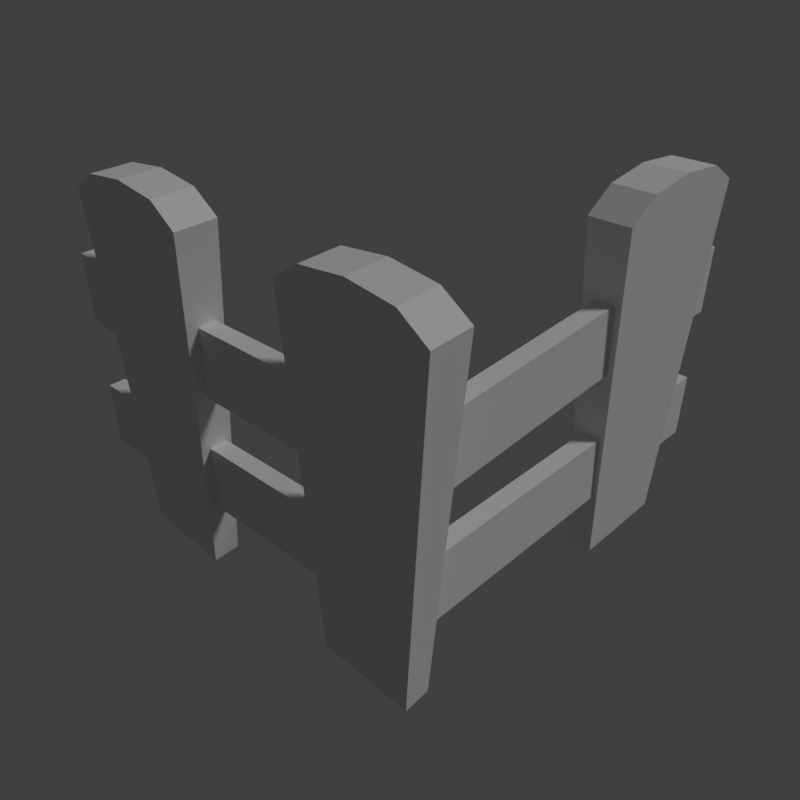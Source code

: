 # Source: fence_corner.blend  (saved by Blender 2.79.0; exported with 4.5.12 LTS)
import bpy
from mathutils import Matrix  # noqa: F401  (used for matrix-valued properties, if any)

bpy.ops.wm.read_factory_settings(use_empty=True)
scene = bpy.context.scene
scene.name = 'Scene'

# ---- collections
col_collection_1 = bpy.data.collections.new('Collection 1'); scene.collection.children.link(col_collection_1)

# ---- materials (node trees are filled in below, after node groups)
mat_fence = bpy.data.materials.new('fence')
mat_fence.alpha_threshold = 0.0
mat_fence.use_transparent_shadow = False
mat_fence.roughness = 0.5
mat_fence.specular_intensity = 0.0
mat_fence.line_color = (0.0, 0.0, 0.0, 1.0)

# ---- material node trees

# ---- world
world_world = bpy.data.worlds.new('World'); scene.world = world_world
world_world.color = (0.05088, 0.05088, 0.05088)
world_world.use_sun_shadow = False
world_world.sun_shadow_jitter_overblur = 0.0
world_world.cycles.sampling_method = 'MANUAL'

# ---- cameras
cam_camera = bpy.data.cameras.new('Camera')
cam_camera.clip_end = 100.0
cam_camera.lens = 35.0
cam_camera.sensor_width = 32.0
cam_camera.sensor_height = 18.0
cam_camera.display_size = 2.0
cam_camera.dof.focus_distance = 0.0
cam_camera.dof.aperture_fstop = 128.0
cam_camera.dof.aperture_blades = 6

# ---- lights
light_hemi = bpy.data.lights.new('Hemi', 'SUN')
light_hemi.transmission_factor = 0.0
light_hemi.angle = 0.1993
light_hemi.energy = 1.0
light_hemi.shadow_buffer_clip_start = 0.5
light_hemi.shadow_soft_size = 0.1
light_hemi.shadow_cascade_max_distance = 1000.0

# ---- meshes
me_fencecornermesh = bpy.data.meshes.new('FenceCornerMesh')
me_fencecornermesh.from_pydata([(-0.6544, -0.02099, 0.6314), (-0.6544, 0.02242, 0.4641), (-0.6544, 0.02242, 0.6314), (-0.9046, -0.04216, 0.8418), (-0.5421, -0.05515, 0.8505), (-0.8454, -0.02806, -0.01444), (-0.6021, -0.03678, -0.008596), (-0.9071, 0.05515, 0.8418), (-0.5446, 0.04503, 0.8505), (-0.8471, 0.03725, -0.01444), (-0.6038, 0.03046, -0.008596), (-0.06096, -0.02099, 0.1822), (-0.06096, 0.02242, 0.1822), (-0.06096, 0.02242, 0.3495), (-0.6038, 0.03046, -0.008596), (-0.6144, 0.04756, 0.8939), (-0.6544, -0.02099, 0.4641), (-0.7258, 0.05009, 0.9046), (-0.8379, 0.05262, 0.8896), (-0.6021, -0.03678, -0.008596), (-0.6113, -0.0519, 0.8939), (-0.7233, -0.04865, 0.9046), (-0.8348, -0.04541, 0.8896), (-0.06096, -0.02099, 0.3495), (-0.03046, 0.8571, -0.008596), (-0.03725, 0.6138, -0.01444), (-0.04503, 0.9163, 0.8505), (-0.05515, 0.5538, 0.8418), (0.03678, 0.8588, -0.008596), (0.02806, 0.6154, -0.01444), (0.05514, 0.9188, 0.8505), (0.04216, 0.5562, 0.8418), (-1.0, 0.02242, 0.4943), (-1.0, -0.02099, 0.6615), (-1.0, 0.02242, 0.6615), (-1.0, -0.02099, 0.4943), (-1.0, 0.02242, 0.1413), (-1.0, 0.02242, 0.3086), (-1.0, -0.02099, 0.1413), (-1.0, -0.02099, 0.3086), (-0.02242, 1.0, 0.4943), (-0.02242, 1.0, 0.6615), (0.02099, 1.0, 0.4943), (0.02099, 1.0, 0.6615), (-0.02242, 1.0, 0.3086), (0.02099, 1.0, 0.1413), (0.02099, 1.0, 0.3086), (-0.02242, 1.0, 0.1413), (-0.03046, 0.8571, -0.008596), (-0.04756, 0.8465, 0.8939), (-0.05009, 0.735, 0.9046), (-0.05262, 0.623, 0.8896), (0.03678, 0.8588, -0.008596), (0.0519, 0.8496, 0.8939), (0.04865, 0.7375, 0.9046), (0.04541, 0.626, 0.8896), (-0.2787, -0.04216, 0.8418), (0.08384, -0.05515, 0.8505), (-0.2195, -0.02806, -0.01444), (0.02382, -0.03678, -0.008596), (-0.2811, 0.05515, 0.8418), (0.08132, 0.04503, 0.8505), (-0.2211, 0.03725, -0.01444), (0.02213, 0.03046, -0.008596), (0.02213, 0.03046, -0.008596), (0.01153, 0.04756, 0.8939), (-0.09991, 0.05009, 0.9046), (-0.2119, 0.05262, 0.8896), (0.02382, -0.03678, -0.008596), (0.01462, -0.0519, 0.8939), (-0.09743, -0.04865, 0.9046), (-0.2089, -0.04541, 0.8896), (0.006239, -0.02099, 0.4837), (0.006239, 0.02242, 0.4837), (0.006239, 0.02242, 0.6509), (0.006239, -0.02099, 0.6509), (-0.04857, 0.02242, 0.1818), (-0.04857, 0.02242, 0.3491), (-0.04857, -0.02099, 0.1818), (-0.04857, -0.02099, 0.3491), (0.02099, 0.6668, 0.5033), (0.02099, 0.6668, 0.6705), (-0.02242, 0.6676, 0.1572), (-0.02242, 0.6668, 0.5033), (-0.02242, 0.6668, 0.6705), (0.02099, 0.6676, 0.1572), (0.02099, 0.6676, 0.3245), (-0.02242, 0.6676, 0.3245), (-0.02242, 1.0, 0.4943), (-0.02242, 1.0, 0.6615), (0.02099, 1.0, 0.4943), (0.02099, 1.0, 0.6615), (-0.02242, 1.0, 0.3086), (0.02099, 1.0, 0.1413), (0.02099, 1.0, 0.3086), (-0.02242, 1.0, 0.1413), (0.02099, 0.006239, 0.4837), (-0.02242, 0.006239, 0.4837), (-0.02242, 0.006239, 0.6509), (0.02099, 0.006239, 0.6509), (-0.02242, -0.01931, 0.1818), (-0.02242, -0.01931, 0.3491), (0.02099, -0.01931, 0.1818), (0.02099, -0.01931, 0.3491)], [], [(32, 34, 2, 1), (32, 1, 16, 35), (8, 4, 6, 10), (3, 7, 9, 5), (22, 3, 5, 19), (18, 14, 9, 7), (22, 18, 7, 3), (36, 37, 13, 12), (12, 13, 23, 11), (36, 12, 11, 38), (21, 22, 19), (20, 21, 19), (4, 20, 19, 6), (17, 14, 18), (72, 75, 0, 16), (74, 2, 0, 75), (15, 14, 17), (8, 10, 14, 15), (21, 17, 18, 22), (20, 15, 17, 21), (4, 8, 15, 20), (78, 79, 23, 11), (77, 13, 23, 79), (55, 51, 27, 31), (51, 48, 25, 27), (55, 31, 29, 52), (31, 27, 25, 29), (26, 30, 28, 24), (2, 34, 33, 0), (16, 0, 33, 35), (13, 37, 39, 23), (11, 23, 39, 38), (33, 34, 32, 35), (39, 37, 36, 38), (43, 42, 40, 41), (46, 45, 47, 44), (54, 55, 52), (53, 54, 52), (30, 53, 52, 28), (50, 48, 51), (49, 48, 50), (26, 24, 48, 49), (54, 50, 51, 55), (53, 49, 50, 54), (30, 26, 49, 53), (61, 57, 59, 63), (56, 60, 62, 58), (71, 56, 58, 68), (67, 64, 62, 60), (71, 67, 60, 56), (70, 71, 68), (69, 70, 68), (57, 69, 68, 59), (66, 64, 67), (65, 64, 66), (61, 63, 64, 65), (70, 66, 67, 71), (69, 65, 66, 70), (57, 61, 65, 69), (1, 73, 72, 16), (1, 2, 74, 73), (12, 76, 78, 11), (12, 13, 77, 76), (97, 98, 84, 83), (97, 83, 80, 96), (100, 101, 87, 82), (100, 82, 85, 102), (90, 91, 81, 80), (89, 84, 81, 91), (93, 94, 86, 85), (92, 87, 86, 94), (83, 88, 90, 80), (83, 84, 89, 88), (82, 95, 93, 85), (82, 87, 92, 95), (84, 98, 99, 81), (80, 81, 99, 96), (87, 101, 103, 86), (85, 86, 103, 102)])
_uv = me_fencecornermesh.uv_layers.new(name='UVMap')
_uv.uv.foreach_set('vector', [0.07926, 0.8888, 0.06695, 0.8292, 0.204, 0.8167, 0.2083, 0.8791, 0.07926, 0.8888, 0.2083, 0.8791, 0.2089, 0.8971, 0.08781, 0.9024, 0.429, 0.7492, 0.3863, 0.7546, 0.3436, 0.4183, 0.3722, 0.4147, 0.2338, 0.7611, 0.1919, 0.7607, 0.2045, 0.4233, 0.2325, 0.4236, 0.2667, 0.7719, 0.2338, 0.7611, 0.2325, 0.4236, 0.3372, 0.4191, 0.1601, 0.7765, 0.1001, 0.4156, 0.2045, 0.4233, 0.1919, 0.7607, 0.2667, 0.7719, 0.2559, 0.8032, 0.2198, 0.7938, 0.2338, 0.7611, 0.4776, 0.4823, 0.48, 0.4183, 0.8738, 0.4147, 0.8715, 0.4787, 0.8874, 0.3585, 0.8874, 0.4266, 0.9564, 0.4266, 0.9564, 0.3585, 0.4776, 0.4823, 0.8715, 0.4787, 0.8715, 0.5006, 0.4884, 0.4989, 0.3112, 0.7742, 0.2667, 0.7719, 0.3372, 0.4191, 0.3562, 0.7686, 0.3112, 0.7742, 0.3372, 0.4191, 0.3863, 0.7546, 0.3562, 0.7686, 0.3372, 0.4191, 0.3436, 0.4183, 0.1115, 0.7778, 0.1001, 0.4156, 0.1601, 0.7765, 0.4991, 0.8986, 0.4974, 0.9674, 0.2037, 0.9674, 0.2089, 0.8971, 0.4969, 0.9849, 0.2026, 0.9848, 0.2037, 0.9674, 0.4974, 0.9674, 0.06433, 0.7691, 0.1001, 0.4156, 0.1115, 0.7778, 0.03641, 0.7492, 0.09371, 0.4147, 0.1001, 0.4156, 0.06433, 0.7691, 0.3112, 0.7742, 0.3093, 0.809, 0.2559, 0.8032, 0.2667, 0.7719, 0.3562, 0.7686, 0.3632, 0.8034, 0.3093, 0.809, 0.3112, 0.7742, 0.3863, 0.7546, 0.4016, 0.7918, 0.3632, 0.8034, 0.3562, 0.7686, 0.4957, 0.6702, 0.4932, 0.7362, 0.4295, 0.7362, 0.432, 0.6702, 0.4932, 0.7534, 0.4295, 0.7534, 0.4295, 0.7362, 0.4932, 0.7362, 0.6598, 0.3722, 0.649, 0.4084, 0.6129, 0.399, 0.6269, 0.3615, 0.5532, 0.3768, 0.4932, 0.01594, 0.5976, 0.02364, 0.585, 0.361, 0.6598, 0.3722, 0.6269, 0.3615, 0.6257, 0.02393, 0.7303, 0.01936, 0.6269, 0.3615, 0.585, 0.361, 0.5976, 0.02364, 0.6257, 0.02393, 0.8221, 0.3495, 0.7794, 0.355, 0.7367, 0.01863, 0.7653, 0.01498, 0.2026, 0.9848, 0.05238, 0.9685, 0.05457, 0.9516, 0.2037, 0.9674, 0.2089, 0.8971, 0.2037, 0.9674, 0.05457, 0.9516, 0.08781, 0.9024, 0.8736, 0.5866, 0.4541, 0.5818, 0.4544, 0.5641, 0.8738, 0.5689, 0.8715, 0.5006, 0.8738, 0.5689, 0.4544, 0.5641, 0.4884, 0.4989, 0.05457, 0.9516, 0.03641, 0.9401, 0.07926, 0.8888, 0.08781, 0.9024, 0.4544, 0.5641, 0.4295, 0.5513, 0.4776, 0.4823, 0.4884, 0.4989, 0.8308, 0.1754, 0.829, 0.1074, 0.8113, 0.1078, 0.8131, 0.1759, 0.903, 0.7391, 0.8797, 0.6758, 0.8916, 0.6604, 0.9277, 0.7299, 0.7043, 0.3745, 0.6598, 0.3722, 0.7303, 0.01936, 0.7493, 0.3689, 0.7043, 0.3745, 0.7303, 0.01936, 0.7794, 0.355, 0.7493, 0.3689, 0.7303, 0.01936, 0.7367, 0.01863, 0.5046, 0.3781, 0.4932, 0.01594, 0.5532, 0.3768, 0.4574, 0.3694, 0.4932, 0.01594, 0.5046, 0.3781, 0.4295, 0.3495, 0.4868, 0.01498, 0.4932, 0.01594, 0.4574, 0.3694, 0.7043, 0.3745, 0.7024, 0.4142, 0.649, 0.4084, 0.6598, 0.3722, 0.7493, 0.3689, 0.7563, 0.4086, 0.7024, 0.4142, 0.7043, 0.3745, 0.7794, 0.355, 0.7947, 0.397, 0.7563, 0.4086, 0.7493, 0.3689, 0.429, 0.3495, 0.3863, 0.355, 0.3436, 0.01863, 0.3722, 0.01498, 0.2338, 0.3615, 0.1919, 0.361, 0.2045, 0.02364, 0.2325, 0.02393, 0.2667, 0.3722, 0.2338, 0.3615, 0.2325, 0.02393, 0.3372, 0.01936, 0.1601, 0.3768, 0.1001, 0.01594, 0.2045, 0.02364, 0.1919, 0.361, 0.2667, 0.3722, 0.2559, 0.4084, 0.2198, 0.399, 0.2338, 0.3615, 0.3112, 0.3745, 0.2667, 0.3722, 0.3372, 0.01936, 0.3562, 0.3689, 0.3112, 0.3745, 0.3372, 0.01936, 0.3863, 0.355, 0.3562, 0.3689, 0.3372, 0.01936, 0.3436, 0.01863, 0.1115, 0.3781, 0.1001, 0.01594, 0.1601, 0.3768, 0.06433, 0.3694, 0.1001, 0.01594, 0.1115, 0.3781, 0.03641, 0.3495, 0.09371, 0.01498, 0.1001, 0.01594, 0.06433, 0.3694, 0.3112, 0.3745, 0.3093, 0.4142, 0.2559, 0.4084, 0.2667, 0.3722, 0.3562, 0.3689, 0.3632, 0.4086, 0.3093, 0.4142, 0.3112, 0.3745, 0.3863, 0.355, 0.4016, 0.397, 0.3632, 0.4086, 0.3562, 0.3689, 0.2083, 0.8791, 0.4988, 0.8807, 0.4991, 0.8986, 0.2089, 0.8971, 0.2083, 0.8791, 0.204, 0.8167, 0.4976, 0.8155, 0.4988, 0.8807, 0.432, 0.6531, 0.4957, 0.6531, 0.4957, 0.6702, 0.432, 0.6702, 0.432, 0.6531, 0.4295, 0.587, 0.4932, 0.587, 0.4957, 0.6531, 0.4988, 0.8807, 0.4976, 0.8155, 0.7912, 0.8144, 0.7893, 0.8823, 0.4988, 0.8807, 0.7893, 0.8823, 0.7892, 0.9001, 0.4991, 0.8986, 0.4957, 0.6531, 0.4932, 0.587, 0.7444, 0.587, 0.7469, 0.6531, 0.4957, 0.6531, 0.7469, 0.6531, 0.7469, 0.6702, 0.4957, 0.6702, 0.829, 0.1074, 0.8308, 0.1754, 0.9664, 0.1754, 0.9646, 0.1074, 0.8308, 0.1931, 0.9664, 0.1931, 0.9664, 0.1754, 0.8308, 0.1754, 0.8797, 0.6758, 0.903, 0.7391, 0.7474, 0.7391, 0.7511, 0.6677, 0.903, 0.7577, 0.7474, 0.7577, 0.7474, 0.7391, 0.903, 0.7391, 0.9646, 0.08969, 0.829, 0.08969, 0.829, 0.1074, 0.9646, 0.1074, 0.9646, 0.08969, 0.9664, 0.02166, 0.8308, 0.02166, 0.829, 0.08969, 0.7525, 0.6511, 0.8916, 0.6604, 0.8797, 0.6758, 0.7511, 0.6677, 0.7525, 0.6511, 0.7542, 0.587, 0.8933, 0.5963, 0.8916, 0.6604, 0.7912, 0.985, 0.4969, 0.9849, 0.4974, 0.9674, 0.7912, 0.9674, 0.7892, 0.9001, 0.7912, 0.9674, 0.4974, 0.9674, 0.4991, 0.8986, 0.7444, 0.7534, 0.4932, 0.7534, 0.4932, 0.7362, 0.7444, 0.7362, 0.7469, 0.6702, 0.7444, 0.7362, 0.4932, 0.7362, 0.4957, 0.6702])
me_fencecornermesh.materials.append(mat_fence)
me_fencecornermesh.use_remesh_preserve_volume = False
me_fencecornermesh.use_remesh_preserve_attributes = False
me_fencecornermesh.use_mirror_vertex_groups = False
me_fencecornermesh.use_paint_bone_selection = False
me_fencecornermesh.use_paint_mask = True
me_fencecornermesh.update()
me_fencecornercollider = bpy.data.meshes.new('FenceCornerCollider')
me_fencecornercollider.from_pydata([(-1.0, -0.06215, 0.0), (-1.0, -0.06215, 0.88), (-1.0, 0.06215, 0.0), (-1.0, 0.06215, 0.88), (0.06215, 1.0, 0.0), (0.06215, 1.0, 0.88), (-0.06215, 1.0, 0.0), (-0.06215, 1.0, 0.88), (-0.06215, 0.062, 0.0), (-0.06215, 0.062, 0.88), (0.06215, -0.06278, 0.0), (0.06215, -0.06278, 0.88)], [], [(0, 1, 3, 2), (8, 9, 7, 6), (6, 7, 5, 4), (10, 11, 1, 0), (8, 6, 4, 10), (9, 3, 1, 11), (7, 9, 11, 5), (2, 8, 10, 0), (4, 5, 11, 10), (2, 3, 9, 8)])
me_fencecornercollider.use_remesh_preserve_volume = False
me_fencecornercollider.use_remesh_preserve_attributes = False
me_fencecornercollider.use_mirror_vertex_groups = False
me_fencecornercollider.update()

# ---- objects
ob_camera = bpy.data.objects.new('Camera', cam_camera)
ob_fencecornermesh = bpy.data.objects.new('FenceCornerMesh', me_fencecornermesh)
ob_fencecornercollider__colonly = bpy.data.objects.new('FenceCornerCollider -colonly', me_fencecornercollider)
ob_hemi = bpy.data.objects.new('Hemi', light_hemi)

# ---- transforms, parenting, visibility, modifiers, constraints
ob_camera.location = (0.7869, -0.8582, 1.465)
ob_camera.rotation_euler = (0.9923, -4.467e-06, 0.759)
ob_camera.hide_viewport = True
ob_camera.lineart.crease_threshold = 0.0
ob_fencecornermesh.location = (0.0, 0.0, 0.0)
ob_fencecornermesh.lock_rotations_4d = False
ob_fencecornermesh.empty_display_type = 'ARROWS'
ob_fencecornermesh.lineart.crease_threshold = 0.0
ob_fencecornercollider__colonly.parent = ob_fencecornermesh
ob_fencecornercollider__colonly.location = (0.0, 0.0, 0.0)
ob_fencecornercollider__colonly.hide_render = True
ob_fencecornercollider__colonly.display_type = 'WIRE'
ob_fencecornercollider__colonly.show_name = True
ob_fencecornercollider__colonly.show_wire = True
ob_fencecornercollider__colonly.show_all_edges = True
ob_fencecornercollider__colonly.show_in_front = True
ob_fencecornercollider__colonly.lineart.crease_threshold = 0.0
ob_hemi.location = (0.0, 0.0, 0.0)
ob_hemi.rotation_euler = (-0.588, 0.4478, -0.281)
ob_hemi.hide_viewport = True
ob_hemi.lineart.crease_threshold = 0.0

# ---- collection membership
col_collection_1.objects.link(ob_camera)
col_collection_1.objects.link(ob_fencecornermesh)
col_collection_1.objects.link(ob_fencecornercollider__colonly)
col_collection_1.objects.link(ob_hemi)

# ---- scene / render settings (as saved in the file)
scene.camera = ob_camera
scene.frame_start = 1; scene.frame_end = 250; scene.frame_set(1)
scene.render.engine = 'BLENDER_EEVEE_NEXT'
scene.render.resolution_x = 256
scene.render.resolution_y = 256
scene.render.resolution_percentage = 50
scene.render.dither_intensity = 0.0
scene.render.film_transparent = True
scene.cycles.use_denoising = False
scene.cycles.samples = 128
scene.cycles.sampling_pattern = 'TABULATED_SOBOL'
scene.cycles.use_adaptive_sampling = False
scene.cycles.use_light_tree = False
scene.cycles.blur_glossy = 0.0
scene.cycles.sample_clamp_indirect = 0.0
scene.view_settings.view_transform = 'Standard'
bpy.context.view_layer.update()
